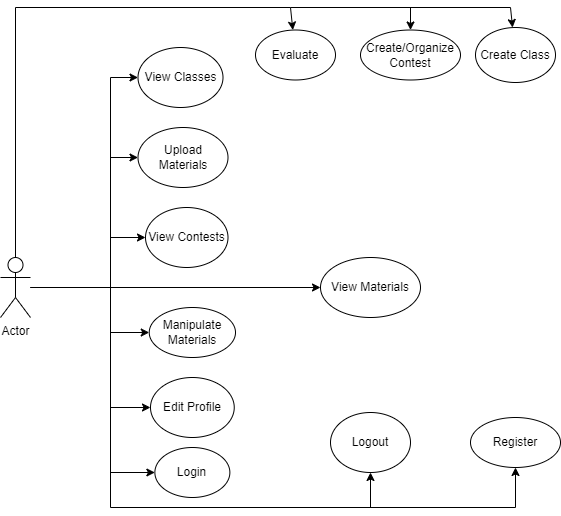

The diagram above was exported from draw.io. Its source (the exported page's mxGraphModel, read from the mxfile embedded in the PNG):
<mxGraphModel dx="1038" dy="588" grid="1" gridSize="10" guides="1" tooltips="1" connect="1" arrows="1" fold="1" page="1" pageScale="1" pageWidth="850" pageHeight="1100" math="0" shadow="0">
  <root>
    <mxCell id="0" />
    <mxCell id="1" parent="0" />
    <mxCell id="_Byiq022lL4Zh65M_-JX-1" value="Actor" style="shape=umlActor;verticalLabelPosition=bottom;verticalAlign=top;html=1;outlineConnect=0;" vertex="1" parent="1">
      <mxGeometry x="170" y="410" width="30" height="60" as="geometry" />
    </mxCell>
    <mxCell id="_Byiq022lL4Zh65M_-JX-2" value="View Materials" style="ellipse;whiteSpace=wrap;html=1;" vertex="1" parent="1">
      <mxGeometry x="490" y="410" width="100" height="60" as="geometry" />
    </mxCell>
    <mxCell id="_Byiq022lL4Zh65M_-JX-3" value="View Classes" style="ellipse;whiteSpace=wrap;html=1;" vertex="1" parent="1">
      <mxGeometry x="307.5" y="200" width="85" height="60" as="geometry" />
    </mxCell>
    <mxCell id="_Byiq022lL4Zh65M_-JX-4" value="Upload Materials" style="ellipse;whiteSpace=wrap;html=1;" vertex="1" parent="1">
      <mxGeometry x="307.5" y="280" width="90" height="60" as="geometry" />
    </mxCell>
    <mxCell id="_Byiq022lL4Zh65M_-JX-5" value="View Contests" style="ellipse;whiteSpace=wrap;html=1;" vertex="1" parent="1">
      <mxGeometry x="315" y="360" width="82.5" height="60" as="geometry" />
    </mxCell>
    <mxCell id="_Byiq022lL4Zh65M_-JX-6" value="Edit Profile" style="ellipse;whiteSpace=wrap;html=1;" vertex="1" parent="1">
      <mxGeometry x="319.99" y="530" width="83.75" height="60" as="geometry" />
    </mxCell>
    <mxCell id="_Byiq022lL4Zh65M_-JX-7" value="Login" style="ellipse;whiteSpace=wrap;html=1;" vertex="1" parent="1">
      <mxGeometry x="324.37" y="600" width="75" height="50" as="geometry" />
    </mxCell>
    <mxCell id="_Byiq022lL4Zh65M_-JX-8" value="Logout" style="ellipse;whiteSpace=wrap;html=1;" vertex="1" parent="1">
      <mxGeometry x="500" y="565" width="80" height="60" as="geometry" />
    </mxCell>
    <mxCell id="_Byiq022lL4Zh65M_-JX-9" value="Register" style="ellipse;whiteSpace=wrap;html=1;" vertex="1" parent="1">
      <mxGeometry x="640" y="570" width="90" height="50" as="geometry" />
    </mxCell>
    <mxCell id="_Byiq022lL4Zh65M_-JX-10" value="" style="endArrow=classic;html=1;rounded=0;" edge="1" parent="1" source="_Byiq022lL4Zh65M_-JX-1" target="_Byiq022lL4Zh65M_-JX-2">
      <mxGeometry width="50" height="50" relative="1" as="geometry">
        <mxPoint x="270" y="490" as="sourcePoint" />
        <mxPoint x="320" y="440" as="targetPoint" />
      </mxGeometry>
    </mxCell>
    <mxCell id="_Byiq022lL4Zh65M_-JX-11" value="" style="endArrow=classic;html=1;rounded=0;" edge="1" parent="1" source="_Byiq022lL4Zh65M_-JX-1" target="_Byiq022lL4Zh65M_-JX-3">
      <mxGeometry width="50" height="50" relative="1" as="geometry">
        <mxPoint x="420" y="450" as="sourcePoint" />
        <mxPoint x="280" y="230" as="targetPoint" />
        <Array as="points">
          <mxPoint x="280" y="440" />
          <mxPoint x="280" y="230" />
        </Array>
      </mxGeometry>
    </mxCell>
    <mxCell id="_Byiq022lL4Zh65M_-JX-12" value="" style="endArrow=classic;html=1;rounded=0;" edge="1" parent="1" target="_Byiq022lL4Zh65M_-JX-5">
      <mxGeometry width="50" height="50" relative="1" as="geometry">
        <mxPoint x="280" y="390" as="sourcePoint" />
        <mxPoint x="470" y="400" as="targetPoint" />
      </mxGeometry>
    </mxCell>
    <mxCell id="_Byiq022lL4Zh65M_-JX-13" value="" style="endArrow=classic;html=1;rounded=0;" edge="1" parent="1" target="_Byiq022lL4Zh65M_-JX-4">
      <mxGeometry width="50" height="50" relative="1" as="geometry">
        <mxPoint x="280" y="310" as="sourcePoint" />
        <mxPoint x="330" y="320" as="targetPoint" />
      </mxGeometry>
    </mxCell>
    <mxCell id="_Byiq022lL4Zh65M_-JX-14" value="" style="endArrow=classic;html=1;rounded=0;entryX=0.5;entryY=1;entryDx=0;entryDy=0;" edge="1" parent="1" source="_Byiq022lL4Zh65M_-JX-1" target="_Byiq022lL4Zh65M_-JX-9">
      <mxGeometry width="50" height="50" relative="1" as="geometry">
        <mxPoint x="420" y="450" as="sourcePoint" />
        <mxPoint x="470" y="400" as="targetPoint" />
        <Array as="points">
          <mxPoint x="280" y="440" />
          <mxPoint x="280" y="660" />
          <mxPoint x="685" y="660" />
        </Array>
      </mxGeometry>
    </mxCell>
    <mxCell id="_Byiq022lL4Zh65M_-JX-15" value="" style="endArrow=classic;html=1;rounded=0;" edge="1" parent="1" target="_Byiq022lL4Zh65M_-JX-6">
      <mxGeometry width="50" height="50" relative="1" as="geometry">
        <mxPoint x="280" y="560" as="sourcePoint" />
        <mxPoint x="470" y="400" as="targetPoint" />
      </mxGeometry>
    </mxCell>
    <mxCell id="_Byiq022lL4Zh65M_-JX-16" value="" style="endArrow=classic;html=1;rounded=0;" edge="1" parent="1" target="_Byiq022lL4Zh65M_-JX-7">
      <mxGeometry width="50" height="50" relative="1" as="geometry">
        <mxPoint x="280" y="625" as="sourcePoint" />
        <mxPoint x="470" y="400" as="targetPoint" />
      </mxGeometry>
    </mxCell>
    <mxCell id="_Byiq022lL4Zh65M_-JX-17" value="" style="endArrow=classic;html=1;rounded=0;" edge="1" parent="1" target="_Byiq022lL4Zh65M_-JX-8">
      <mxGeometry width="50" height="50" relative="1" as="geometry">
        <mxPoint x="540" y="660" as="sourcePoint" />
        <mxPoint x="470" y="400" as="targetPoint" />
      </mxGeometry>
    </mxCell>
    <mxCell id="_Byiq022lL4Zh65M_-JX-18" value="Create/Organize Contest" style="ellipse;whiteSpace=wrap;html=1;" vertex="1" parent="1">
      <mxGeometry x="530" y="182.5" width="100" height="50" as="geometry" />
    </mxCell>
    <mxCell id="_Byiq022lL4Zh65M_-JX-19" value="Create Class" style="ellipse;whiteSpace=wrap;html=1;" vertex="1" parent="1">
      <mxGeometry x="645" y="180" width="80" height="55" as="geometry" />
    </mxCell>
    <mxCell id="_Byiq022lL4Zh65M_-JX-20" value="" style="endArrow=classic;html=1;rounded=0;" edge="1" parent="1" source="_Byiq022lL4Zh65M_-JX-1" target="_Byiq022lL4Zh65M_-JX-19">
      <mxGeometry width="50" height="50" relative="1" as="geometry">
        <mxPoint x="420" y="450" as="sourcePoint" />
        <mxPoint x="470" y="400" as="targetPoint" />
        <Array as="points">
          <mxPoint x="185" y="160" />
          <mxPoint x="460" y="160" />
          <mxPoint x="680" y="160" />
        </Array>
      </mxGeometry>
    </mxCell>
    <mxCell id="_Byiq022lL4Zh65M_-JX-21" value="" style="endArrow=classic;html=1;rounded=0;" edge="1" parent="1" target="_Byiq022lL4Zh65M_-JX-18">
      <mxGeometry width="50" height="50" relative="1" as="geometry">
        <mxPoint x="580" y="160" as="sourcePoint" />
        <mxPoint x="470" y="400" as="targetPoint" />
      </mxGeometry>
    </mxCell>
    <mxCell id="_Byiq022lL4Zh65M_-JX-22" value="Manipulate Materials" style="ellipse;whiteSpace=wrap;html=1;" vertex="1" parent="1">
      <mxGeometry x="318.74" y="460" width="86.26" height="50" as="geometry" />
    </mxCell>
    <mxCell id="_Byiq022lL4Zh65M_-JX-23" value="Evaluate" style="ellipse;whiteSpace=wrap;html=1;" vertex="1" parent="1">
      <mxGeometry x="425" y="182.5" width="80" height="50" as="geometry" />
    </mxCell>
    <mxCell id="_Byiq022lL4Zh65M_-JX-24" value="" style="endArrow=classic;html=1;rounded=0;" edge="1" parent="1" target="_Byiq022lL4Zh65M_-JX-22">
      <mxGeometry width="50" height="50" relative="1" as="geometry">
        <mxPoint x="280" y="485" as="sourcePoint" />
        <mxPoint x="450" y="330" as="targetPoint" />
      </mxGeometry>
    </mxCell>
    <mxCell id="_Byiq022lL4Zh65M_-JX-25" value="" style="endArrow=classic;html=1;rounded=0;" edge="1" parent="1" target="_Byiq022lL4Zh65M_-JX-23">
      <mxGeometry width="50" height="50" relative="1" as="geometry">
        <mxPoint x="460" y="160" as="sourcePoint" />
        <mxPoint x="450" y="330" as="targetPoint" />
      </mxGeometry>
    </mxCell>
  </root>
</mxGraphModel>